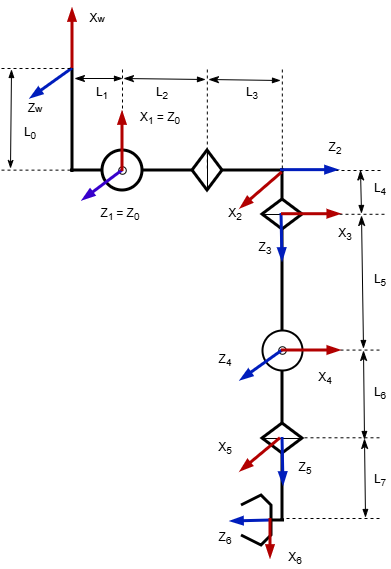

The diagram above was exported from draw.io. Its source (the exported page's mxGraphModel, read from the mxfile embedded in the PNG):
<mxGraphModel dx="622" dy="384" grid="1" gridSize="10" guides="1" tooltips="1" connect="1" arrows="1" fold="1" page="1" pageScale="1" pageWidth="413" pageHeight="583" math="0" shadow="0">
  <root>
    <mxCell id="0" />
    <mxCell id="1" parent="0" />
    <mxCell id="99RHgEDO7uhSAPYR6Qq1-45" edge="1" parent="1" style="endArrow=none;dashed=1;html=1;rounded=0;" value="">
      <mxGeometry height="50" relative="1" width="50" as="geometry">
        <mxPoint x="291" y="182" as="sourcePoint" />
        <mxPoint x="391" y="182" as="targetPoint" />
      </mxGeometry>
    </mxCell>
    <mxCell id="99RHgEDO7uhSAPYR6Qq1-46" edge="1" parent="1" style="endArrow=none;dashed=1;html=1;rounded=0;" value="">
      <mxGeometry height="50" relative="1" width="50" as="geometry">
        <mxPoint x="295" y="225.79" as="sourcePoint" />
        <mxPoint x="395" y="225.79" as="targetPoint" />
      </mxGeometry>
    </mxCell>
    <mxCell id="99RHgEDO7uhSAPYR6Qq1-47" edge="1" parent="1" style="endArrow=none;dashed=1;html=1;rounded=0;" value="">
      <mxGeometry height="50" relative="1" width="50" as="geometry">
        <mxPoint x="290" y="361.58" as="sourcePoint" />
        <mxPoint x="390" y="361.58" as="targetPoint" />
      </mxGeometry>
    </mxCell>
    <mxCell id="99RHgEDO7uhSAPYR6Qq1-48" edge="1" parent="1" style="endArrow=none;dashed=1;html=1;rounded=0;" value="">
      <mxGeometry height="50" relative="1" width="50" as="geometry">
        <mxPoint x="290" y="449.28999999999996" as="sourcePoint" />
        <mxPoint x="390" y="449.28999999999996" as="targetPoint" />
      </mxGeometry>
    </mxCell>
    <mxCell id="99RHgEDO7uhSAPYR6Qq1-49" edge="1" parent="1" style="endArrow=none;dashed=1;html=1;rounded=0;" value="">
      <mxGeometry height="50" relative="1" width="50" as="geometry">
        <mxPoint x="290" y="530" as="sourcePoint" />
        <mxPoint x="390" y="530" as="targetPoint" />
      </mxGeometry>
    </mxCell>
    <mxCell id="99RHgEDO7uhSAPYR6Qq1-42" edge="1" parent="1" style="endArrow=none;dashed=1;html=1;rounded=0;" value="">
      <mxGeometry height="50" relative="1" width="50" as="geometry">
        <mxPoint x="132" y="81" as="sourcePoint" />
        <mxPoint x="132" y="181" as="targetPoint" />
      </mxGeometry>
    </mxCell>
    <mxCell id="Yjoql_xTV2O_DfuarAsq-1" edge="1" parent="1" style="endArrow=none;html=1;rounded=0;strokeWidth=3;" value="">
      <mxGeometry height="50" relative="1" width="50" as="geometry">
        <mxPoint x="82" y="184" as="sourcePoint" />
        <mxPoint x="82" y="80" as="targetPoint" />
      </mxGeometry>
    </mxCell>
    <mxCell id="Yjoql_xTV2O_DfuarAsq-2" edge="1" parent="1" style="endArrow=none;html=1;rounded=0;strokeWidth=3;" value="">
      <mxGeometry height="50" relative="1" width="50" as="geometry">
        <mxPoint x="80" y="182" as="sourcePoint" />
        <mxPoint x="112" y="182" as="targetPoint" />
      </mxGeometry>
    </mxCell>
    <mxCell id="Yjoql_xTV2O_DfuarAsq-9" edge="1" parent="1" style="endArrow=none;html=1;rounded=0;strokeWidth=3;" value="">
      <mxGeometry height="50" relative="1" width="50" as="geometry">
        <mxPoint x="152" y="182" as="sourcePoint" />
        <mxPoint x="202" y="182" as="targetPoint" />
      </mxGeometry>
    </mxCell>
    <mxCell id="Yjoql_xTV2O_DfuarAsq-11" connectable="0" parent="1" style="group" value="" vertex="1">
      <mxGeometry height="40" width="30" x="202" y="162" as="geometry" />
    </mxCell>
    <mxCell id="Yjoql_xTV2O_DfuarAsq-8" parent="Yjoql_xTV2O_DfuarAsq-11" style="rhombus;whiteSpace=wrap;html=1;strokeWidth=3;" value="" vertex="1">
      <mxGeometry height="40" width="30" as="geometry" />
    </mxCell>
    <mxCell id="Yjoql_xTV2O_DfuarAsq-10" edge="1" parent="Yjoql_xTV2O_DfuarAsq-11" source="Yjoql_xTV2O_DfuarAsq-8" style="endArrow=none;html=1;rounded=0;exitX=0.5;exitY=0;exitDx=0;exitDy=0;entryX=0.5;entryY=1;entryDx=0;entryDy=0;" target="Yjoql_xTV2O_DfuarAsq-8" value="">
      <mxGeometry height="50" relative="1" width="50" as="geometry">
        <mxPoint x="-10" y="20" as="sourcePoint" />
        <mxPoint x="40" y="-30" as="targetPoint" />
      </mxGeometry>
    </mxCell>
    <mxCell id="Yjoql_xTV2O_DfuarAsq-13" edge="1" parent="1" source="Yjoql_xTV2O_DfuarAsq-8" style="endArrow=none;html=1;rounded=0;exitX=1;exitY=0.5;exitDx=0;exitDy=0;strokeWidth=3;" value="">
      <mxGeometry height="50" relative="1" width="50" as="geometry">
        <mxPoint x="252" y="182" as="sourcePoint" />
        <mxPoint x="294" y="182" as="targetPoint" />
      </mxGeometry>
    </mxCell>
    <mxCell id="Yjoql_xTV2O_DfuarAsq-14" edge="1" parent="1" style="endArrow=none;html=1;rounded=0;strokeWidth=3;" value="">
      <mxGeometry height="50" relative="1" width="50" as="geometry">
        <mxPoint x="292" y="180" as="sourcePoint" />
        <mxPoint x="292" y="212" as="targetPoint" />
      </mxGeometry>
    </mxCell>
    <mxCell id="Yjoql_xTV2O_DfuarAsq-15" connectable="0" parent="1" style="group;rotation=90;" value="" vertex="1">
      <mxGeometry height="40" width="30" x="277" y="206" as="geometry" />
    </mxCell>
    <mxCell id="Yjoql_xTV2O_DfuarAsq-16" parent="Yjoql_xTV2O_DfuarAsq-15" style="rhombus;whiteSpace=wrap;html=1;rotation=90;strokeWidth=3;" value="" vertex="1">
      <mxGeometry height="40" width="30" as="geometry" />
    </mxCell>
    <mxCell id="Yjoql_xTV2O_DfuarAsq-17" edge="1" parent="Yjoql_xTV2O_DfuarAsq-15" source="Yjoql_xTV2O_DfuarAsq-16" style="endArrow=none;html=1;rounded=0;exitX=0.5;exitY=0;exitDx=0;exitDy=0;entryX=0.5;entryY=1;entryDx=0;entryDy=0;" target="Yjoql_xTV2O_DfuarAsq-16" value="">
      <mxGeometry height="50" relative="1" width="50" as="geometry">
        <mxPoint x="15" y="-5" as="sourcePoint" />
        <mxPoint x="65" y="45" as="targetPoint" />
      </mxGeometry>
    </mxCell>
    <mxCell id="Yjoql_xTV2O_DfuarAsq-19" connectable="0" parent="1" style="group" value="" vertex="1">
      <mxGeometry height="40" width="40" x="272" y="342" as="geometry" />
    </mxCell>
    <mxCell id="Yjoql_xTV2O_DfuarAsq-20" parent="Yjoql_xTV2O_DfuarAsq-19" style="ellipse;whiteSpace=wrap;html=1;aspect=fixed;perimeterSpacing=3;strokeColor=default;strokeWidth=2;" value="" vertex="1">
      <mxGeometry height="40" width="40" as="geometry" />
    </mxCell>
    <mxCell id="Yjoql_xTV2O_DfuarAsq-21" parent="Yjoql_xTV2O_DfuarAsq-19" style="ellipse;whiteSpace=wrap;html=1;aspect=fixed;" value="" vertex="1">
      <mxGeometry height="7.5" width="7.5" x="16.25" y="16.25" as="geometry" />
    </mxCell>
    <mxCell id="Yjoql_xTV2O_DfuarAsq-23" edge="1" parent="1" style="endArrow=none;html=1;rounded=0;strokeWidth=3;" value="">
      <mxGeometry height="50" relative="1" width="50" as="geometry">
        <mxPoint x="292" y="342" as="sourcePoint" />
        <mxPoint x="292" y="240" as="targetPoint" />
      </mxGeometry>
    </mxCell>
    <mxCell id="Yjoql_xTV2O_DfuarAsq-24" edge="1" parent="1" style="endArrow=none;html=1;rounded=0;entryX=0.5;entryY=1;entryDx=0;entryDy=0;strokeWidth=3;" value="">
      <mxGeometry height="50" relative="1" width="50" as="geometry">
        <mxPoint x="292" y="440" as="sourcePoint" />
        <mxPoint x="292" y="382" as="targetPoint" />
      </mxGeometry>
    </mxCell>
    <mxCell id="Yjoql_xTV2O_DfuarAsq-25" connectable="0" parent="1" style="group;rotation=90;" value="" vertex="1">
      <mxGeometry height="40" width="30" x="277" y="430" as="geometry" />
    </mxCell>
    <mxCell id="Yjoql_xTV2O_DfuarAsq-26" parent="Yjoql_xTV2O_DfuarAsq-25" style="rhombus;whiteSpace=wrap;html=1;rotation=90;strokeWidth=3;" value="" vertex="1">
      <mxGeometry height="40" width="30" as="geometry" />
    </mxCell>
    <mxCell id="Yjoql_xTV2O_DfuarAsq-27" edge="1" parent="Yjoql_xTV2O_DfuarAsq-25" source="Yjoql_xTV2O_DfuarAsq-26" style="endArrow=none;html=1;rounded=0;exitX=0.5;exitY=0;exitDx=0;exitDy=0;entryX=0.5;entryY=1;entryDx=0;entryDy=0;" target="Yjoql_xTV2O_DfuarAsq-26" value="">
      <mxGeometry height="50" relative="1" width="50" as="geometry">
        <mxPoint x="15" y="-5" as="sourcePoint" />
        <mxPoint x="65" y="45" as="targetPoint" />
      </mxGeometry>
    </mxCell>
    <mxCell id="Yjoql_xTV2O_DfuarAsq-28" edge="1" parent="1" style="endArrow=none;html=1;rounded=0;entryX=1;entryY=0.5;entryDx=0;entryDy=0;strokeWidth=3;" target="Yjoql_xTV2O_DfuarAsq-26" value="">
      <mxGeometry height="50" relative="1" width="50" as="geometry">
        <mxPoint x="292" y="532" as="sourcePoint" />
        <mxPoint x="262" y="452" as="targetPoint" />
      </mxGeometry>
    </mxCell>
    <mxCell id="Yjoql_xTV2O_DfuarAsq-30" edge="1" parent="1" style="endArrow=none;html=1;rounded=0;strokeColor=default;align=center;verticalAlign=middle;fontFamily=Helvetica;fontSize=11;fontColor=default;labelBackgroundColor=default;strokeWidth=3;" value="">
      <mxGeometry height="50" relative="1" width="50" as="geometry">
        <Array as="points">
          <mxPoint x="271" y="557" />
          <mxPoint x="281" y="547" />
          <mxPoint x="281" y="517" />
          <mxPoint x="271" y="507" />
        </Array>
        <mxPoint x="251" y="547" as="sourcePoint" />
        <mxPoint x="251" y="517" as="targetPoint" />
      </mxGeometry>
    </mxCell>
    <mxCell id="Yjoql_xTV2O_DfuarAsq-33" edge="1" parent="1" style="endArrow=none;html=1;rounded=0;strokeColor=default;align=center;verticalAlign=middle;fontFamily=Helvetica;fontSize=11;fontColor=default;labelBackgroundColor=default;strokeWidth=3;" value="">
      <mxGeometry height="50" relative="1" width="50" as="geometry">
        <mxPoint x="282" y="532" as="sourcePoint" />
        <mxPoint x="294" y="532" as="targetPoint" />
      </mxGeometry>
    </mxCell>
    <mxCell id="99RHgEDO7uhSAPYR6Qq1-1" edge="1" parent="1" style="endArrow=blockThin;html=1;rounded=0;strokeWidth=3;endFill=1;fillColor=#0050ef;strokeColor=#001DBC;" value="">
      <mxGeometry height="50" relative="1" width="50" as="geometry">
        <mxPoint x="82" y="80" as="sourcePoint" />
        <mxPoint x="40" y="110" as="targetPoint" />
      </mxGeometry>
    </mxCell>
    <mxCell id="99RHgEDO7uhSAPYR6Qq1-2" edge="1" parent="1" style="endArrow=blockThin;html=1;rounded=0;strokeWidth=3;endFill=1;fillColor=#e51400;strokeColor=#B20000;" value="">
      <mxGeometry height="50" relative="1" width="50" as="geometry">
        <mxPoint x="82" y="80" as="sourcePoint" />
        <mxPoint x="82" y="20" as="targetPoint" />
      </mxGeometry>
    </mxCell>
    <mxCell id="99RHgEDO7uhSAPYR6Qq1-4" edge="1" parent="1" style="endArrow=blockThin;html=1;rounded=0;strokeWidth=3;endFill=1;fillColor=#0050ef;strokeColor=#001DBC;" value="">
      <mxGeometry height="50" relative="1" width="50" as="geometry">
        <mxPoint x="292" y="362" as="sourcePoint" />
        <mxPoint x="250" y="392" as="targetPoint" />
      </mxGeometry>
    </mxCell>
    <mxCell id="99RHgEDO7uhSAPYR6Qq1-6" edge="1" parent="1" style="endArrow=blockThin;html=1;rounded=0;strokeWidth=3;endFill=1;fillColor=#0050ef;strokeColor=#001DBC;" value="">
      <mxGeometry height="50" relative="1" width="50" as="geometry">
        <mxPoint x="290" y="181.64" as="sourcePoint" />
        <mxPoint x="348" y="181.64" as="targetPoint" />
      </mxGeometry>
    </mxCell>
    <mxCell id="99RHgEDO7uhSAPYR6Qq1-10" edge="1" parent="1" style="endArrow=blockThin;html=1;rounded=0;strokeWidth=3;endFill=1;fillColor=#0050ef;strokeColor=#001DBC;" value="">
      <mxGeometry height="50" relative="1" width="50" as="geometry">
        <mxPoint x="291" y="225" as="sourcePoint" />
        <mxPoint x="292" y="273" as="targetPoint" />
      </mxGeometry>
    </mxCell>
    <mxCell id="99RHgEDO7uhSAPYR6Qq1-11" edge="1" parent="1" style="endArrow=blockThin;html=1;rounded=0;strokeWidth=3;endFill=1;fillColor=#0050ef;strokeColor=#001DBC;" value="">
      <mxGeometry height="50" relative="1" width="50" as="geometry">
        <mxPoint x="292" y="449" as="sourcePoint" />
        <mxPoint x="293" y="497" as="targetPoint" />
      </mxGeometry>
    </mxCell>
    <mxCell id="99RHgEDO7uhSAPYR6Qq1-12" edge="1" parent="1" style="endArrow=blockThin;html=1;rounded=0;strokeWidth=3;endFill=1;fillColor=#0050ef;strokeColor=#001DBC;" value="">
      <mxGeometry height="50" relative="1" width="50" as="geometry">
        <mxPoint x="281" y="532" as="sourcePoint" />
        <mxPoint x="240" y="533" as="targetPoint" />
      </mxGeometry>
    </mxCell>
    <mxCell id="99RHgEDO7uhSAPYR6Qq1-14" edge="1" parent="1" style="endArrow=blockThin;html=1;rounded=0;strokeWidth=3;endFill=1;fillColor=#e51400;strokeColor=#B20000;" value="">
      <mxGeometry height="50" relative="1" width="50" as="geometry">
        <mxPoint x="291.7" y="184" as="sourcePoint" />
        <mxPoint x="250" y="220" as="targetPoint" />
      </mxGeometry>
    </mxCell>
    <mxCell id="99RHgEDO7uhSAPYR6Qq1-15" connectable="0" parent="1" style="group" value="" vertex="1">
      <mxGeometry height="40" width="40" x="112" y="162" as="geometry" />
    </mxCell>
    <mxCell id="Yjoql_xTV2O_DfuarAsq-5" parent="99RHgEDO7uhSAPYR6Qq1-15" style="ellipse;whiteSpace=wrap;html=1;aspect=fixed;perimeterSpacing=3;strokeColor=default;strokeWidth=3;" value="" vertex="1">
      <mxGeometry height="40" width="40" as="geometry" />
    </mxCell>
    <mxCell id="Yjoql_xTV2O_DfuarAsq-6" parent="99RHgEDO7uhSAPYR6Qq1-15" style="ellipse;whiteSpace=wrap;html=1;aspect=fixed;" value="" vertex="1">
      <mxGeometry height="7.5" width="7.5" x="16.25" y="16.25" as="geometry" />
    </mxCell>
    <mxCell id="99RHgEDO7uhSAPYR6Qq1-3" edge="1" parent="1" style="endArrow=blockThin;html=1;rounded=0;strokeWidth=3;endFill=1;fillColor=#6a00ff;strokeColor=#3700CC;" value="">
      <mxGeometry height="50" relative="1" width="50" as="geometry">
        <mxPoint x="132" y="182" as="sourcePoint" />
        <mxPoint x="92" y="212" as="targetPoint" />
      </mxGeometry>
    </mxCell>
    <mxCell id="99RHgEDO7uhSAPYR6Qq1-13" edge="1" parent="1" style="endArrow=blockThin;html=1;rounded=0;strokeWidth=3;endFill=1;fillColor=#e51400;strokeColor=#B20000;" value="">
      <mxGeometry height="50" relative="1" width="50" as="geometry">
        <Array as="points">
          <mxPoint x="132" y="153" />
        </Array>
        <mxPoint x="132" y="183" as="sourcePoint" />
        <mxPoint x="132" y="123" as="targetPoint" />
      </mxGeometry>
    </mxCell>
    <mxCell id="99RHgEDO7uhSAPYR6Qq1-17" edge="1" parent="1" style="endArrow=blockThin;html=1;rounded=0;strokeWidth=3;endFill=1;fillColor=#e51400;strokeColor=#B20000;" value="">
      <mxGeometry height="50" relative="1" width="50" as="geometry">
        <mxPoint x="291" y="362" as="sourcePoint" />
        <mxPoint x="350.3" y="362" as="targetPoint" />
      </mxGeometry>
    </mxCell>
    <mxCell id="99RHgEDO7uhSAPYR6Qq1-18" edge="1" parent="1" style="endArrow=blockThin;html=1;rounded=0;strokeWidth=3;endFill=1;fillColor=#e51400;strokeColor=#B20000;" value="">
      <mxGeometry height="50" relative="1" width="50" as="geometry">
        <mxPoint x="291" y="225.71" as="sourcePoint" />
        <mxPoint x="350.3" y="225.71" as="targetPoint" />
      </mxGeometry>
    </mxCell>
    <mxCell id="99RHgEDO7uhSAPYR6Qq1-19" edge="1" parent="1" style="endArrow=blockThin;html=1;rounded=0;strokeWidth=3;endFill=1;fillColor=#e51400;strokeColor=#B20000;" value="">
      <mxGeometry height="50" relative="1" width="50" as="geometry">
        <mxPoint x="290" y="449.71" as="sourcePoint" />
        <mxPoint x="250" y="483" as="targetPoint" />
      </mxGeometry>
    </mxCell>
    <mxCell id="99RHgEDO7uhSAPYR6Qq1-20" edge="1" parent="1" style="endArrow=blockThin;html=1;rounded=0;strokeWidth=3;endFill=1;fillColor=#e51400;strokeColor=#B20000;" value="">
      <mxGeometry height="50" relative="1" width="50" as="geometry">
        <mxPoint x="280" y="530" as="sourcePoint" />
        <mxPoint x="280" y="570" as="targetPoint" />
      </mxGeometry>
    </mxCell>
    <mxCell id="99RHgEDO7uhSAPYR6Qq1-21" parent="1" style="text;html=1;whiteSpace=wrap;strokeColor=none;fillColor=none;align=center;verticalAlign=middle;rounded=0;" value="Z&lt;span style=&quot;font-size: 10px;&quot;&gt;w&lt;/span&gt;" vertex="1">
      <mxGeometry height="20" width="30" x="30" y="110" as="geometry" />
    </mxCell>
    <mxCell id="99RHgEDO7uhSAPYR6Qq1-22" parent="1" style="text;html=1;whiteSpace=wrap;strokeColor=none;fillColor=none;align=center;verticalAlign=middle;rounded=0;" value="X&lt;span style=&quot;font-size: 10px;&quot;&gt;w&lt;/span&gt;" vertex="1">
      <mxGeometry height="20" width="30" x="92" y="20" as="geometry" />
    </mxCell>
    <mxCell id="99RHgEDO7uhSAPYR6Qq1-23" parent="1" style="text;html=1;whiteSpace=wrap;strokeColor=none;fillColor=none;align=center;verticalAlign=middle;rounded=0;" value="Z&lt;sub&gt;1 &lt;/sub&gt;= Z&lt;sub&gt;0&lt;/sub&gt;" vertex="1">
      <mxGeometry height="20" width="60" x="100" y="216" as="geometry" />
    </mxCell>
    <mxCell id="99RHgEDO7uhSAPYR6Qq1-28" parent="1" style="text;html=1;whiteSpace=wrap;strokeColor=none;fillColor=none;align=center;verticalAlign=middle;rounded=0;" value="Z&lt;sub&gt;2&lt;/sub&gt;" vertex="1">
      <mxGeometry height="20" width="30" x="330" y="150" as="geometry" />
    </mxCell>
    <mxCell id="99RHgEDO7uhSAPYR6Qq1-29" parent="1" style="text;html=1;whiteSpace=wrap;strokeColor=none;fillColor=none;align=center;verticalAlign=middle;rounded=0;" value="Z&lt;sub&gt;3&lt;/sub&gt;" vertex="1">
      <mxGeometry height="20" width="30" x="260" y="250" as="geometry" />
    </mxCell>
    <mxCell id="99RHgEDO7uhSAPYR6Qq1-30" parent="1" style="text;html=1;whiteSpace=wrap;strokeColor=none;fillColor=none;align=center;verticalAlign=middle;rounded=0;" value="Z&lt;sub&gt;4&lt;/sub&gt;" vertex="1">
      <mxGeometry height="20" width="30" x="220" y="362" as="geometry" />
    </mxCell>
    <mxCell id="99RHgEDO7uhSAPYR6Qq1-31" parent="1" style="text;html=1;whiteSpace=wrap;strokeColor=none;fillColor=none;align=center;verticalAlign=middle;rounded=0;" value="Z&lt;sub&gt;5&lt;/sub&gt;" vertex="1">
      <mxGeometry height="20" width="30" x="300" y="470" as="geometry" />
    </mxCell>
    <mxCell id="99RHgEDO7uhSAPYR6Qq1-32" parent="1" style="text;html=1;whiteSpace=wrap;strokeColor=none;fillColor=none;align=center;verticalAlign=middle;rounded=0;" value="Z&lt;sub&gt;6&lt;/sub&gt;" vertex="1">
      <mxGeometry height="20" width="30" x="220" y="540" as="geometry" />
    </mxCell>
    <mxCell id="99RHgEDO7uhSAPYR6Qq1-33" parent="1" style="text;html=1;whiteSpace=wrap;strokeColor=none;fillColor=none;align=center;verticalAlign=middle;rounded=0;" value="X&lt;sub&gt;1&lt;/sub&gt; = Z&lt;sub&gt;0&lt;/sub&gt;" vertex="1">
      <mxGeometry height="20" width="60" x="140" y="120" as="geometry" />
    </mxCell>
    <mxCell id="99RHgEDO7uhSAPYR6Qq1-35" parent="1" style="text;html=1;whiteSpace=wrap;strokeColor=none;fillColor=none;align=center;verticalAlign=middle;rounded=0;" value="X&lt;sub&gt;2&lt;/sub&gt;" vertex="1">
      <mxGeometry height="20" width="30" x="230" y="216" as="geometry" />
    </mxCell>
    <mxCell id="99RHgEDO7uhSAPYR6Qq1-36" parent="1" style="text;html=1;whiteSpace=wrap;strokeColor=none;fillColor=none;align=center;verticalAlign=middle;rounded=0;" value="X&lt;sub&gt;3&lt;/sub&gt;" vertex="1">
      <mxGeometry height="20" width="30" x="340" y="236" as="geometry" />
    </mxCell>
    <mxCell id="99RHgEDO7uhSAPYR6Qq1-37" parent="1" style="text;html=1;whiteSpace=wrap;strokeColor=none;fillColor=none;align=center;verticalAlign=middle;rounded=0;" value="X&lt;sub&gt;4&lt;/sub&gt;" vertex="1">
      <mxGeometry height="20" width="30" x="320" y="380" as="geometry" />
    </mxCell>
    <mxCell id="99RHgEDO7uhSAPYR6Qq1-38" parent="1" style="text;html=1;whiteSpace=wrap;strokeColor=none;fillColor=none;align=center;verticalAlign=middle;rounded=0;" value="X&lt;sub&gt;5&lt;/sub&gt;" vertex="1">
      <mxGeometry height="20" width="30" x="220" y="450" as="geometry" />
    </mxCell>
    <mxCell id="99RHgEDO7uhSAPYR6Qq1-39" parent="1" style="text;html=1;whiteSpace=wrap;strokeColor=none;fillColor=none;align=center;verticalAlign=middle;rounded=0;" value="X&lt;sub&gt;6&lt;/sub&gt;" vertex="1">
      <mxGeometry height="20" width="30" x="290" y="560" as="geometry" />
    </mxCell>
    <mxCell id="99RHgEDO7uhSAPYR6Qq1-40" edge="1" parent="1" style="endArrow=none;dashed=1;html=1;rounded=0;" value="">
      <mxGeometry height="50" relative="1" width="50" as="geometry">
        <mxPoint x="80" y="80" as="sourcePoint" />
        <mxPoint x="10" y="80" as="targetPoint" />
      </mxGeometry>
    </mxCell>
    <mxCell id="99RHgEDO7uhSAPYR6Qq1-41" edge="1" parent="1" style="endArrow=none;dashed=1;html=1;rounded=0;" value="">
      <mxGeometry height="50" relative="1" width="50" as="geometry">
        <mxPoint x="80" y="181.64" as="sourcePoint" />
        <mxPoint x="10" y="181.64" as="targetPoint" />
      </mxGeometry>
    </mxCell>
    <mxCell id="99RHgEDO7uhSAPYR6Qq1-43" edge="1" parent="1" style="endArrow=none;dashed=1;html=1;rounded=0;" value="">
      <mxGeometry height="50" relative="1" width="50" as="geometry">
        <mxPoint x="216.82999999999998" y="81" as="sourcePoint" />
        <mxPoint x="216.82999999999998" y="181" as="targetPoint" />
      </mxGeometry>
    </mxCell>
    <mxCell id="99RHgEDO7uhSAPYR6Qq1-44" edge="1" parent="1" style="endArrow=none;dashed=1;html=1;rounded=0;" value="">
      <mxGeometry height="50" relative="1" width="50" as="geometry">
        <mxPoint x="291.83" y="81" as="sourcePoint" />
        <mxPoint x="291.83" y="181" as="targetPoint" />
      </mxGeometry>
    </mxCell>
    <mxCell id="99RHgEDO7uhSAPYR6Qq1-51" edge="1" parent="1" style="endArrow=blockThin;startArrow=classicThin;html=1;rounded=0;endFill=1;startFill=1;strokeWidth=1;" value="">
      <mxGeometry height="50" relative="1" width="50" as="geometry">
        <mxPoint x="20" y="180" as="sourcePoint" />
        <mxPoint x="21" y="81" as="targetPoint" />
      </mxGeometry>
    </mxCell>
    <mxCell id="99RHgEDO7uhSAPYR6Qq1-52" edge="1" parent="1" style="edgeStyle=none;orthogonalLoop=1;jettySize=auto;html=1;endArrow=blockThin;startArrow=classicThin;startSize=8;rounded=0;endFill=1;startFill=1;strokeWidth=1;" value="">
      <mxGeometry relative="1" width="100" as="geometry">
        <Array as="points" />
        <mxPoint x="218" y="91" as="sourcePoint" />
        <mxPoint x="290" y="92" as="targetPoint" />
      </mxGeometry>
    </mxCell>
    <mxCell id="99RHgEDO7uhSAPYR6Qq1-53" edge="1" parent="1" style="edgeStyle=none;orthogonalLoop=1;jettySize=auto;html=1;endArrow=blockThin;startArrow=classicThin;startSize=8;rounded=0;endFill=1;startFill=1;strokeWidth=1;" value="">
      <mxGeometry relative="1" width="100" as="geometry">
        <Array as="points" />
        <mxPoint x="133" y="90" as="sourcePoint" />
        <mxPoint x="215" y="91" as="targetPoint" />
      </mxGeometry>
    </mxCell>
    <mxCell id="99RHgEDO7uhSAPYR6Qq1-55" edge="1" parent="1" style="edgeStyle=none;orthogonalLoop=1;jettySize=auto;html=1;endArrow=blockThin;startArrow=classicThin;startSize=8;rounded=0;endFill=1;startFill=1;strokeWidth=1;" value="">
      <mxGeometry relative="1" width="100" as="geometry">
        <Array as="points" />
        <mxPoint x="84" y="90" as="sourcePoint" />
        <mxPoint x="132" y="90" as="targetPoint" />
      </mxGeometry>
    </mxCell>
    <mxCell id="99RHgEDO7uhSAPYR6Qq1-56" edge="1" parent="1" style="edgeStyle=none;orthogonalLoop=1;jettySize=auto;html=1;endArrow=blockThin;startArrow=classicThin;startSize=8;rounded=0;endFill=1;startFill=1;strokeWidth=1;" value="">
      <mxGeometry relative="1" width="100" as="geometry">
        <Array as="points" />
        <mxPoint x="370" y="181.5" as="sourcePoint" />
        <mxPoint x="371" y="225" as="targetPoint" />
      </mxGeometry>
    </mxCell>
    <mxCell id="99RHgEDO7uhSAPYR6Qq1-57" edge="1" parent="1" style="edgeStyle=none;orthogonalLoop=1;jettySize=auto;html=1;endArrow=blockThin;startArrow=classicThin;startSize=8;rounded=0;endFill=1;startFill=1;strokeWidth=1;" value="">
      <mxGeometry relative="1" width="100" as="geometry">
        <Array as="points" />
        <mxPoint x="371" y="227" as="sourcePoint" />
        <mxPoint x="373" y="360" as="targetPoint" />
      </mxGeometry>
    </mxCell>
    <mxCell id="99RHgEDO7uhSAPYR6Qq1-58" edge="1" parent="1" style="edgeStyle=none;orthogonalLoop=1;jettySize=auto;html=1;endArrow=blockThin;startArrow=classicThin;startSize=8;rounded=0;endFill=1;startFill=1;strokeWidth=1;" value="">
      <mxGeometry relative="1" width="100" as="geometry">
        <Array as="points" />
        <mxPoint x="373" y="362" as="sourcePoint" />
        <mxPoint x="374" y="451" as="targetPoint" />
      </mxGeometry>
    </mxCell>
    <mxCell id="99RHgEDO7uhSAPYR6Qq1-59" edge="1" parent="1" style="edgeStyle=none;orthogonalLoop=1;jettySize=auto;html=1;endArrow=blockThin;startArrow=classicThin;startSize=8;rounded=0;endFill=1;startFill=1;strokeWidth=1;" value="">
      <mxGeometry relative="1" width="100" as="geometry">
        <Array as="points" />
        <mxPoint x="374" y="450" as="sourcePoint" />
        <mxPoint x="375" y="529" as="targetPoint" />
      </mxGeometry>
    </mxCell>
    <mxCell id="99RHgEDO7uhSAPYR6Qq1-71" parent="1" style="text;html=1;whiteSpace=wrap;strokeColor=none;fillColor=none;align=center;verticalAlign=middle;rounded=0;" value="L&lt;sub&gt;0&lt;/sub&gt;" vertex="1">
      <mxGeometry height="30" width="20" x="30" y="130" as="geometry" />
    </mxCell>
    <mxCell id="99RHgEDO7uhSAPYR6Qq1-72" parent="1" style="text;html=1;whiteSpace=wrap;strokeColor=none;fillColor=none;align=center;verticalAlign=middle;rounded=0;" value="L&lt;sub&gt;2&lt;/sub&gt;" vertex="1">
      <mxGeometry height="30" width="20" x="162" y="90" as="geometry" />
    </mxCell>
    <mxCell id="99RHgEDO7uhSAPYR6Qq1-73" parent="1" style="text;html=1;whiteSpace=wrap;strokeColor=none;fillColor=none;align=center;verticalAlign=middle;rounded=0;" value="L&lt;sub&gt;1&lt;/sub&gt;" vertex="1">
      <mxGeometry height="30" width="20" x="102" y="90" as="geometry" />
    </mxCell>
    <mxCell id="99RHgEDO7uhSAPYR6Qq1-74" parent="1" style="text;html=1;whiteSpace=wrap;strokeColor=none;fillColor=none;align=center;verticalAlign=middle;rounded=0;" value="L&lt;sub&gt;4&lt;/sub&gt;" vertex="1">
      <mxGeometry height="30" width="20" x="380" y="186" as="geometry" />
    </mxCell>
    <mxCell id="99RHgEDO7uhSAPYR6Qq1-75" parent="1" style="text;html=1;whiteSpace=wrap;strokeColor=none;fillColor=none;align=center;verticalAlign=middle;rounded=0;" value="L&lt;sub&gt;3&lt;/sub&gt;" vertex="1">
      <mxGeometry height="30" width="20" x="252" y="90" as="geometry" />
    </mxCell>
    <mxCell id="99RHgEDO7uhSAPYR6Qq1-76" parent="1" style="text;html=1;whiteSpace=wrap;strokeColor=none;fillColor=none;align=center;verticalAlign=middle;rounded=0;" value="L&lt;sub&gt;5&lt;/sub&gt;" vertex="1">
      <mxGeometry height="30" width="20" x="380" y="277" as="geometry" />
    </mxCell>
    <mxCell id="99RHgEDO7uhSAPYR6Qq1-77" parent="1" style="text;html=1;whiteSpace=wrap;strokeColor=none;fillColor=none;align=center;verticalAlign=middle;rounded=0;" value="L&lt;sub&gt;6&lt;/sub&gt;" vertex="1">
      <mxGeometry height="30" width="20" x="380" y="390" as="geometry" />
    </mxCell>
    <mxCell id="99RHgEDO7uhSAPYR6Qq1-79" parent="1" style="text;html=1;whiteSpace=wrap;strokeColor=none;fillColor=none;align=center;verticalAlign=middle;rounded=0;" value="L&lt;sub&gt;7&lt;/sub&gt;" vertex="1">
      <mxGeometry height="30" width="20" x="380" y="477" as="geometry" />
    </mxCell>
  </root>
</mxGraphModel>